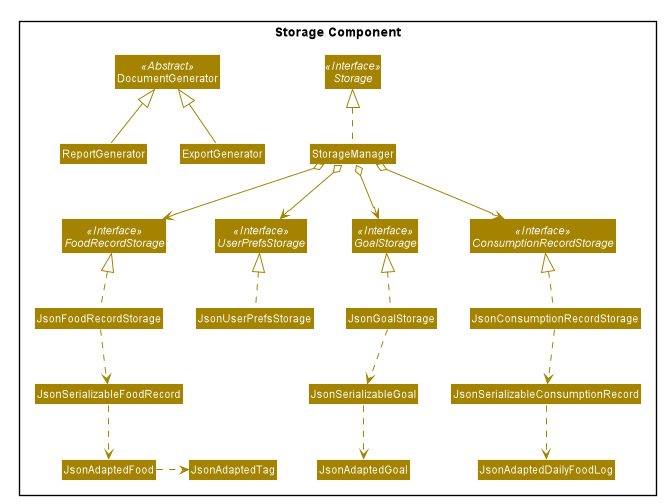

The diagram above was rendered by PlantUML. Its source (embedded in the PNG):
@startuml








skinparam BackgroundColor #FFFFFFF

skinparam Shadowing false

skinparam Class {
    FontColor #FFFFFF
    BorderThickness 1
    BorderColor #FFFFFF
    StereotypeFontColor #FFFFFF
    FontName Arial
}

skinparam Actor {
    BorderColor #000000
    Color #000000
    FontName Arial
}

skinparam Sequence {
    MessageAlign center
    BoxFontSize 15
    BoxPadding 0
    BoxFontColor #FFFFFF
    FontName Arial
}

skinparam Participant {
    FontColor #FFFFFFF
    Padding 20
}

skinparam MinClassWidth 50
skinparam ParticipantPadding 10
skinparam Shadowing false
skinparam DefaultTextAlignment center
skinparam packageStyle Rectangle

hide footbox
hide members
hide circle
skinparam arrowThickness 1.1
skinparam arrowColor #A38300
skinparam classBackgroundColor #A38300

package "Storage Component"{
Interface Storage <<Interface>>
Interface FoodRecordStorage <<Interface>>
Interface ConsumptionRecordStorage <<Interface>>
Interface UserPrefsStorage <<Interface>>
Interface GoalStorage <<Interface>>

Class DocumentGenerator <<Abstract>>
Class ReportGenerator
Class ExportGenerator
Class StorageManager
Class JsonUserPrefsStorage
Class JsonFoodRecordStorage
Class JsonConsumptionRecordStorage
Class JsonGoalStorage
Class JsonSerializableGoal
Class JsonSerializableFoodRecord
Class JsonSerializableConsumptionRecord
Class JsonAdaptedFood
Class JsonAdaptedGoal
Class JsonAdaptedTag
Class JsonAdaptedDailyFoodLog

DocumentGenerator <|-- ReportGenerator
DocumentGenerator <|-- ExportGenerator

StorageManager .up.|> Storage
StorageManager o--> UserPrefsStorage
StorageManager o--> ConsumptionRecordStorage
StorageManager o--> FoodRecordStorage
StorageManager o--> GoalStorage

JsonConsumptionRecordStorage .up.|> ConsumptionRecordStorage
JsonConsumptionRecordStorage .down.> JsonSerializableConsumptionRecord
JsonSerializableConsumptionRecord .down.> JsonAdaptedDailyFoodLog

JsonGoalStorage .up.|> GoalStorage
JsonGoalStorage ..> JsonSerializableGoal
JsonSerializableGoal ..> JsonAdaptedGoal

JsonUserPrefsStorage .up.|> UserPrefsStorage

JsonFoodRecordStorage .up.|> FoodRecordStorage
JsonFoodRecordStorage .down.> JsonSerializableFoodRecord
JsonSerializableFoodRecord .down.> JsonAdaptedFood
JsonAdaptedFood .right.> JsonAdaptedTag
}
@enduml